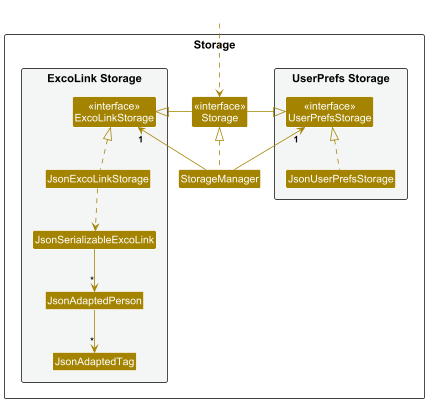

The diagram above was rendered by PlantUML. Its source (embedded in the PNG):
@startuml
!include style.puml
skinparam arrowThickness 1.1
skinparam arrowColor STORAGE_COLOR
skinparam classBackgroundColor STORAGE_COLOR

package Storage as StoragePackage {

package "UserPrefs Storage" #F4F6F6{
Class "<<interface>>\nUserPrefsStorage" as UserPrefsStorage
Class JsonUserPrefsStorage
}

Class "<<interface>>\nStorage" as Storage
Class StorageManager

package "ExcoLink Storage" #F4F6F6{
Class "<<interface>>\nExcoLinkStorage" as ExcoLinkStorage
Class JsonExcoLinkStorage
Class JsonSerializableExcoLink
Class JsonAdaptedPerson
Class JsonAdaptedTag
}

}

Class HiddenOutside #FFFFFF
HiddenOutside ..> Storage

StorageManager .up.|> Storage
StorageManager -up-> "1" UserPrefsStorage
StorageManager -up-> "1" ExcoLinkStorage

Storage -left-|> UserPrefsStorage
Storage -right-|> ExcoLinkStorage

JsonUserPrefsStorage .up.|> UserPrefsStorage
JsonExcoLinkStorage .up.|> ExcoLinkStorage
JsonExcoLinkStorage ..> JsonSerializableExcoLink
JsonSerializableExcoLink --> "*" JsonAdaptedPerson
JsonAdaptedPerson --> "*" JsonAdaptedTag

@enduml